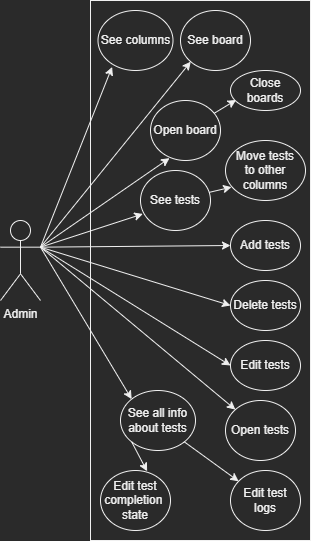

The diagram above was exported from draw.io. Its source (the exported page's mxGraphModel, read from the mxfile embedded in the PNG):
<mxGraphModel dx="1038" dy="627" grid="1" gridSize="10" guides="1" tooltips="1" connect="1" arrows="1" fold="1" page="1" pageScale="1" pageWidth="3300" pageHeight="4681" math="0" shadow="0">
  <root>
    <mxCell id="0" />
    <mxCell id="1" parent="0" />
    <mxCell id="Zu4wR2JPtYLusQrPh054-1" value="" style="rounded=0;whiteSpace=wrap;html=1;" parent="1" vertex="1">
      <mxGeometry x="770" y="460" width="220" height="540" as="geometry" />
    </mxCell>
    <mxCell id="Zu4wR2JPtYLusQrPh054-2" value="Admin" style="shape=umlActor;verticalLabelPosition=bottom;verticalAlign=top;html=1;outlineConnect=0;" parent="1" vertex="1">
      <mxGeometry x="680" y="680" width="40" height="80" as="geometry" />
    </mxCell>
    <mxCell id="Zu4wR2JPtYLusQrPh054-3" value="Open board" style="ellipse;whiteSpace=wrap;html=1;" parent="1" vertex="1">
      <mxGeometry x="830" y="560" width="70" height="60" as="geometry" />
    </mxCell>
    <mxCell id="Zu4wR2JPtYLusQrPh054-4" value="See columns" style="ellipse;whiteSpace=wrap;html=1;" parent="1" vertex="1">
      <mxGeometry x="777.5" y="470" width="75" height="60" as="geometry" />
    </mxCell>
    <mxCell id="Zu4wR2JPtYLusQrPh054-6" value="See tests" style="ellipse;whiteSpace=wrap;html=1;" parent="1" vertex="1">
      <mxGeometry x="820" y="630" width="70" height="60" as="geometry" />
    </mxCell>
    <mxCell id="Zu4wR2JPtYLusQrPh054-7" value="Open tests" style="ellipse;whiteSpace=wrap;html=1;" parent="1" vertex="1">
      <mxGeometry x="905" y="860" width="70" height="60" as="geometry" />
    </mxCell>
    <mxCell id="Zu4wR2JPtYLusQrPh054-8" value="See all info&lt;br&gt;about tests" style="ellipse;whiteSpace=wrap;html=1;" parent="1" vertex="1">
      <mxGeometry x="800" y="850" width="75" height="60" as="geometry" />
    </mxCell>
    <mxCell id="Zu4wR2JPtYLusQrPh054-9" value="Edit test logs" style="ellipse;whiteSpace=wrap;html=1;" parent="1" vertex="1">
      <mxGeometry x="910" y="930" width="70" height="60" as="geometry" />
    </mxCell>
    <mxCell id="Zu4wR2JPtYLusQrPh054-10" value="Edit test&lt;br&gt;completion&amp;nbsp; state" style="ellipse;whiteSpace=wrap;html=1;" parent="1" vertex="1">
      <mxGeometry x="780" y="930" width="70" height="60" as="geometry" />
    </mxCell>
    <mxCell id="Zu4wR2JPtYLusQrPh054-11" value="" style="endArrow=classic;html=1;rounded=0;entryX=0.272;entryY=0.96;entryDx=0;entryDy=0;exitX=1;exitY=0.3333333333333333;exitDx=0;exitDy=0;exitPerimeter=0;entryPerimeter=0;" parent="1" source="Zu4wR2JPtYLusQrPh054-2" target="Zu4wR2JPtYLusQrPh054-3" edge="1">
      <mxGeometry width="50" height="50" relative="1" as="geometry">
        <mxPoint x="740" y="760" as="sourcePoint" />
        <mxPoint x="790" y="710" as="targetPoint" />
      </mxGeometry>
    </mxCell>
    <mxCell id="Zu4wR2JPtYLusQrPh054-12" value="" style="endArrow=classic;html=1;rounded=0;entryX=0.188;entryY=0.941;entryDx=0;entryDy=0;entryPerimeter=0;exitX=1;exitY=0.3333333333333333;exitDx=0;exitDy=0;exitPerimeter=0;" parent="1" source="Zu4wR2JPtYLusQrPh054-2" target="Zu4wR2JPtYLusQrPh054-4" edge="1">
      <mxGeometry width="50" height="50" relative="1" as="geometry">
        <mxPoint x="710" y="800" as="sourcePoint" />
        <mxPoint x="760" y="750" as="targetPoint" />
      </mxGeometry>
    </mxCell>
    <mxCell id="Zu4wR2JPtYLusQrPh054-13" value="" style="endArrow=classic;html=1;rounded=0;entryX=0.033;entryY=0.724;entryDx=0;entryDy=0;exitX=1;exitY=0.3333333333333333;exitDx=0;exitDy=0;exitPerimeter=0;entryPerimeter=0;" parent="1" source="Zu4wR2JPtYLusQrPh054-2" target="Zu4wR2JPtYLusQrPh054-6" edge="1">
      <mxGeometry width="50" height="50" relative="1" as="geometry">
        <mxPoint x="650" y="860" as="sourcePoint" />
        <mxPoint x="700" y="810" as="targetPoint" />
      </mxGeometry>
    </mxCell>
    <mxCell id="Zu4wR2JPtYLusQrPh054-14" value="" style="endArrow=classic;html=1;rounded=0;exitX=1;exitY=0.3333333333333333;exitDx=0;exitDy=0;exitPerimeter=0;" parent="1" source="Zu4wR2JPtYLusQrPh054-2" target="Zu4wR2JPtYLusQrPh054-7" edge="1">
      <mxGeometry width="50" height="50" relative="1" as="geometry">
        <mxPoint x="710" y="820" as="sourcePoint" />
        <mxPoint x="760" y="770" as="targetPoint" />
      </mxGeometry>
    </mxCell>
    <mxCell id="Zu4wR2JPtYLusQrPh054-15" value="" style="endArrow=classic;html=1;rounded=0;entryX=0;entryY=0;entryDx=0;entryDy=0;exitX=1;exitY=0.3333333333333333;exitDx=0;exitDy=0;exitPerimeter=0;" parent="1" source="Zu4wR2JPtYLusQrPh054-2" target="Zu4wR2JPtYLusQrPh054-8" edge="1">
      <mxGeometry width="50" height="50" relative="1" as="geometry">
        <mxPoint x="720" y="790" as="sourcePoint" />
        <mxPoint x="770" y="740" as="targetPoint" />
      </mxGeometry>
    </mxCell>
    <mxCell id="Zu4wR2JPtYLusQrPh054-16" value="" style="endArrow=classic;html=1;rounded=0;entryX=0.666;entryY=0.013;entryDx=0;entryDy=0;entryPerimeter=0;exitX=0;exitY=1;exitDx=0;exitDy=0;" parent="1" source="Zu4wR2JPtYLusQrPh054-8" target="Zu4wR2JPtYLusQrPh054-10" edge="1">
      <mxGeometry width="50" height="50" relative="1" as="geometry">
        <mxPoint x="770" y="880" as="sourcePoint" />
        <mxPoint x="820" y="830" as="targetPoint" />
      </mxGeometry>
    </mxCell>
    <mxCell id="Zu4wR2JPtYLusQrPh054-17" value="" style="endArrow=classic;html=1;rounded=0;exitX=1;exitY=1;exitDx=0;exitDy=0;" parent="1" source="Zu4wR2JPtYLusQrPh054-8" target="Zu4wR2JPtYLusQrPh054-9" edge="1">
      <mxGeometry width="50" height="50" relative="1" as="geometry">
        <mxPoint x="1010" y="890" as="sourcePoint" />
        <mxPoint x="1060" y="840" as="targetPoint" />
      </mxGeometry>
    </mxCell>
    <mxCell id="Zu4wR2JPtYLusQrPh054-18" value="Move tests&lt;br&gt;to other&lt;br&gt;columns" style="ellipse;whiteSpace=wrap;html=1;" parent="1" vertex="1">
      <mxGeometry x="905" y="600" width="80" height="60" as="geometry" />
    </mxCell>
    <mxCell id="Zu4wR2JPtYLusQrPh054-19" value="" style="endArrow=classic;html=1;rounded=0;exitX=0.979;exitY=0.365;exitDx=0;exitDy=0;entryX=0.076;entryY=0.777;entryDx=0;entryDy=0;entryPerimeter=0;exitPerimeter=0;" parent="1" source="Zu4wR2JPtYLusQrPh054-6" target="Zu4wR2JPtYLusQrPh054-18" edge="1">
      <mxGeometry width="50" height="50" relative="1" as="geometry">
        <mxPoint x="872.5" y="580" as="sourcePoint" />
        <mxPoint x="932.5" y="580" as="targetPoint" />
      </mxGeometry>
    </mxCell>
    <mxCell id="Zu4wR2JPtYLusQrPh054-20" value="Add tests" style="ellipse;whiteSpace=wrap;html=1;" parent="1" vertex="1">
      <mxGeometry x="910" y="680" width="70" height="50" as="geometry" />
    </mxCell>
    <mxCell id="Zu4wR2JPtYLusQrPh054-21" value="Delete tests" style="ellipse;whiteSpace=wrap;html=1;" parent="1" vertex="1">
      <mxGeometry x="910" y="740" width="70" height="50" as="geometry" />
    </mxCell>
    <mxCell id="Zu4wR2JPtYLusQrPh054-22" value="Edit tests" style="ellipse;whiteSpace=wrap;html=1;" parent="1" vertex="1">
      <mxGeometry x="910" y="800" width="70" height="50" as="geometry" />
    </mxCell>
    <mxCell id="Zu4wR2JPtYLusQrPh054-23" value="" style="endArrow=classic;html=1;rounded=0;exitX=1;exitY=0.3333333333333333;exitDx=0;exitDy=0;exitPerimeter=0;entryX=0;entryY=0.5;entryDx=0;entryDy=0;" parent="1" source="Zu4wR2JPtYLusQrPh054-2" target="Zu4wR2JPtYLusQrPh054-20" edge="1">
      <mxGeometry width="50" height="50" relative="1" as="geometry">
        <mxPoint x="800" y="750" as="sourcePoint" />
        <mxPoint x="850" y="700" as="targetPoint" />
      </mxGeometry>
    </mxCell>
    <mxCell id="Zu4wR2JPtYLusQrPh054-24" value="" style="endArrow=classic;html=1;rounded=0;exitX=1;exitY=0.3333333333333333;exitDx=0;exitDy=0;exitPerimeter=0;entryX=0;entryY=0.5;entryDx=0;entryDy=0;" parent="1" source="Zu4wR2JPtYLusQrPh054-2" target="Zu4wR2JPtYLusQrPh054-21" edge="1">
      <mxGeometry width="50" height="50" relative="1" as="geometry">
        <mxPoint x="730" y="716.6666666666667" as="sourcePoint" />
        <mxPoint x="919.9999999999952" y="700" as="targetPoint" />
      </mxGeometry>
    </mxCell>
    <mxCell id="Zu4wR2JPtYLusQrPh054-25" value="" style="endArrow=classic;html=1;rounded=0;exitX=1;exitY=0.3333333333333333;exitDx=0;exitDy=0;exitPerimeter=0;entryX=0;entryY=0.5;entryDx=0;entryDy=0;" parent="1" source="Zu4wR2JPtYLusQrPh054-2" target="Zu4wR2JPtYLusQrPh054-22" edge="1">
      <mxGeometry width="50" height="50" relative="1" as="geometry">
        <mxPoint x="730" y="716.6666666666667" as="sourcePoint" />
        <mxPoint x="919.9999999999952" y="750" as="targetPoint" />
      </mxGeometry>
    </mxCell>
    <mxCell id="Zu4wR2JPtYLusQrPh054-26" value="Close boards" style="ellipse;whiteSpace=wrap;html=1;" parent="1" vertex="1">
      <mxGeometry x="910" y="530" width="70" height="40" as="geometry" />
    </mxCell>
    <mxCell id="WdqM2Jpv1O2RqfylNvZ5-1" value="See board" style="ellipse;whiteSpace=wrap;html=1;" parent="1" vertex="1">
      <mxGeometry x="860" y="470" width="70" height="60" as="geometry" />
    </mxCell>
    <mxCell id="WdqM2Jpv1O2RqfylNvZ5-2" value="" style="endArrow=classic;html=1;rounded=0;entryX=0.08;entryY=0.737;entryDx=0;entryDy=0;entryPerimeter=0;" parent="1" source="Zu4wR2JPtYLusQrPh054-3" target="Zu4wR2JPtYLusQrPh054-26" edge="1">
      <mxGeometry width="50" height="50" relative="1" as="geometry">
        <mxPoint x="910" y="630" as="sourcePoint" />
        <mxPoint x="960" y="580" as="targetPoint" />
      </mxGeometry>
    </mxCell>
    <mxCell id="WdqM2Jpv1O2RqfylNvZ5-4" value="" style="endArrow=classic;html=1;rounded=0;entryX=0;entryY=1;entryDx=0;entryDy=0;exitX=1;exitY=0.3333333333333333;exitDx=0;exitDy=0;exitPerimeter=0;" parent="1" source="Zu4wR2JPtYLusQrPh054-2" target="WdqM2Jpv1O2RqfylNvZ5-1" edge="1">
      <mxGeometry width="50" height="50" relative="1" as="geometry">
        <mxPoint x="700" y="650" as="sourcePoint" />
        <mxPoint x="750" y="600" as="targetPoint" />
      </mxGeometry>
    </mxCell>
  </root>
</mxGraphModel>